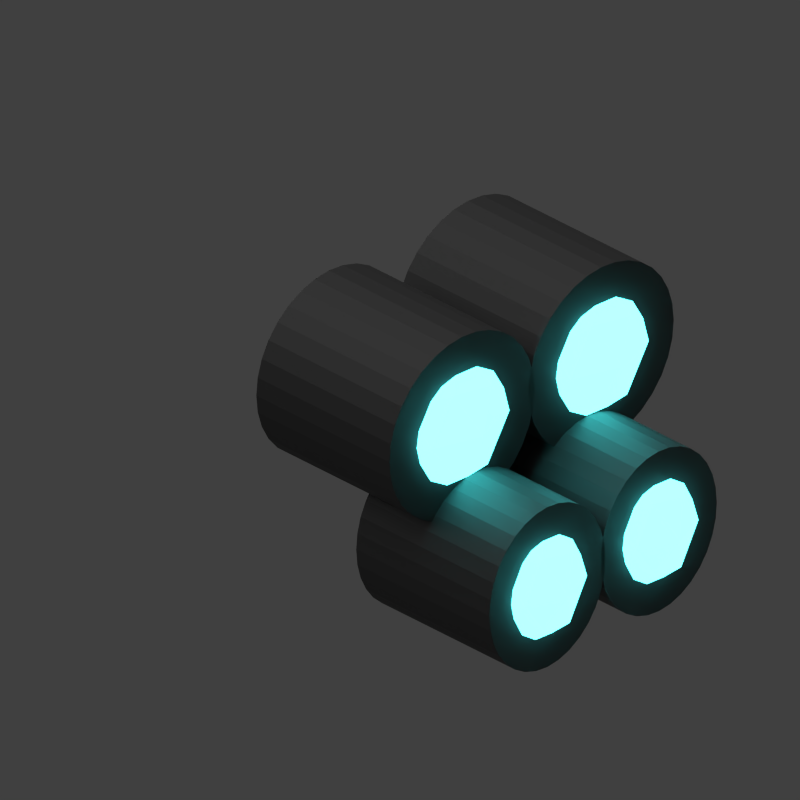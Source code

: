 # Source: diamond_engine_meduim.blend  (saved by Blender 3.3.6; exported with 4.5.12 LTS)
import bpy
from mathutils import Matrix  # noqa: F401  (used for matrix-valued properties, if any)

bpy.ops.wm.read_factory_settings(use_empty=True)
scene = bpy.context.scene
scene.name = 'Scene'

# ---- collections
col_collection_1 = bpy.data.collections.new('Collection 1'); scene.collection.children.link(col_collection_1)

# ---- materials (node trees are filled in below, after node groups)
mat_head = bpy.data.materials.new('Head')
mat_head.alpha_threshold = 0.0
mat_head.use_transparent_shadow = False
mat_head.roughness = 0.5
mat_head.line_color = (0.0, 0.0, 0.0, 1.0)
mat_foot = bpy.data.materials.new('Foot')
mat_foot.alpha_threshold = 0.0
mat_foot.use_transparent_shadow = False
mat_foot.roughness = 0.5
mat_foot.line_color = (0.0, 0.0, 0.0, 1.0)
mat_material = bpy.data.materials.new('Material')
mat_material.use_transparent_shadow = False
mat_material_001 = bpy.data.materials.new('Material.001')
mat_material_001.use_transparent_shadow = False
mat_head_001 = bpy.data.materials.new('Head.001')
mat_head_001.alpha_threshold = 0.0
mat_head_001.use_transparent_shadow = False
mat_head_001.roughness = 0.5
mat_head_001.line_color = (0.0, 0.0, 0.0, 1.0)
mat_material_002 = bpy.data.materials.new('Material.002')
mat_material_002.use_transparent_shadow = False
mat_material_003 = bpy.data.materials.new('Material.003')
mat_material_003.use_transparent_shadow = False
mat_foot_001 = bpy.data.materials.new('Foot.001')
mat_foot_001.alpha_threshold = 0.0
mat_foot_001.use_transparent_shadow = False
mat_foot_001.roughness = 0.5
mat_foot_001.line_color = (0.0, 0.0, 0.0, 1.0)

# ---- material node trees
mat_head.use_nodes = True; mat_head.node_tree.nodes.clear()
_N = mat_head.node_tree.nodes; _L = mat_head.node_tree.links
n0 = _N.new('ShaderNodeBsdfPrincipled'); n0.name = 'Principled BSDF'; n0.location = (10, 300)
n0.distribution = 'GGX'
n0.subsurface_method = 'RANDOM_WALK_SKIN'
n0.inputs[0].default_value = (0.08955, 0.08955, 0.08955, 1.0)
n0.inputs[1].default_value = 0.6955
n0.inputs[2].default_value = 0.1182
n0.inputs[3].default_value = 1.45
n0.inputs[27].default_value = (0.0, 0.0, 0.0, 1.0)
n0.inputs[28].default_value = 1.0
n1 = _N.new('ShaderNodeOutputMaterial'); n1.name = 'Material Output'; n1.location = (300, 300)
_L.new(n0.outputs[0], n1.inputs[0])
n1.is_active_output = True
mat_foot.use_nodes = True; mat_foot.node_tree.nodes.clear()
_N = mat_foot.node_tree.nodes; _L = mat_foot.node_tree.links
n0 = _N.new('ShaderNodeBsdfPrincipled'); n0.name = 'Principled BSDF'; n0.location = (10, 300)
n0.distribution = 'GGX'
n0.subsurface_method = 'RANDOM_WALK_SKIN'
n0.inputs[0].default_value = (0.06739, 0.06739, 0.06739, 1.0)
n0.inputs[1].default_value = 0.3886
n0.inputs[2].default_value = 0.6136
n0.inputs[3].default_value = 1.45
n0.inputs[27].default_value = (0.0, 0.0, 0.0, 1.0)
n0.inputs[28].default_value = 1.0
n1 = _N.new('ShaderNodeOutputMaterial'); n1.name = 'Material Output'; n1.location = (300, 300)
_L.new(n0.outputs[0], n1.inputs[0])
n1.is_active_output = True
mat_material.use_nodes = True; mat_material.node_tree.nodes.clear()
_N = mat_material.node_tree.nodes; _L = mat_material.node_tree.links
n0 = _N.new('ShaderNodeBsdfPrincipled'); n0.name = 'Principled BSDF'; n0.location = (10, 300)
n0.distribution = 'GGX'
n0.subsurface_method = 'RANDOM_WALK_SKIN'
n0.inputs[0].default_value = (0.1265, 0.7632, 0.8, 1.0)
n0.inputs[2].default_value = 0.0
n0.inputs[3].default_value = 1.45
n0.inputs[27].default_value = (0.08168, 0.9844, 1.0, 1.0)
n0.inputs[28].default_value = 6.0
n1 = _N.new('ShaderNodeOutputMaterial'); n1.name = 'Material Output'; n1.location = (300, 300)
_L.new(n0.outputs[0], n1.inputs[0])
n1.is_active_output = True
mat_material_001.use_nodes = True; mat_material_001.node_tree.nodes.clear()
_N = mat_material_001.node_tree.nodes; _L = mat_material_001.node_tree.links
n0 = _N.new('ShaderNodeBsdfPrincipled'); n0.name = 'Principled BSDF'; n0.location = (10, 300)
n0.distribution = 'GGX'
n0.subsurface_method = 'RANDOM_WALK_SKIN'
n0.inputs[0].default_value = (0.1265, 0.7632, 0.8, 1.0)
n0.inputs[2].default_value = 0.0
n0.inputs[3].default_value = 1.45
n0.inputs[27].default_value = (0.08168, 0.9844, 1.0, 1.0)
n0.inputs[28].default_value = 6.0
n1 = _N.new('ShaderNodeOutputMaterial'); n1.name = 'Material Output'; n1.location = (300, 300)
_L.new(n0.outputs[0], n1.inputs[0])
n1.is_active_output = True
mat_head_001.use_nodes = True; mat_head_001.node_tree.nodes.clear()
_N = mat_head_001.node_tree.nodes; _L = mat_head_001.node_tree.links
n0 = _N.new('ShaderNodeBsdfPrincipled'); n0.name = 'Principled BSDF'; n0.location = (10, 300)
n0.distribution = 'GGX'
n0.subsurface_method = 'RANDOM_WALK_SKIN'
n0.inputs[0].default_value = (0.08955, 0.08955, 0.08955, 1.0)
n0.inputs[1].default_value = 0.6955
n0.inputs[2].default_value = 0.1182
n0.inputs[3].default_value = 1.45
n0.inputs[27].default_value = (0.0, 0.0, 0.0, 1.0)
n0.inputs[28].default_value = 1.0
n1 = _N.new('ShaderNodeOutputMaterial'); n1.name = 'Material Output'; n1.location = (300, 300)
_L.new(n0.outputs[0], n1.inputs[0])
n1.is_active_output = True
mat_material_002.use_nodes = True; mat_material_002.node_tree.nodes.clear()
_N = mat_material_002.node_tree.nodes; _L = mat_material_002.node_tree.links
n0 = _N.new('ShaderNodeBsdfPrincipled'); n0.name = 'Principled BSDF'; n0.location = (10, 300)
n0.distribution = 'GGX'
n0.subsurface_method = 'RANDOM_WALK_SKIN'
n0.inputs[0].default_value = (0.1265, 0.7632, 0.8, 1.0)
n0.inputs[2].default_value = 0.0
n0.inputs[3].default_value = 1.45
n0.inputs[27].default_value = (0.08168, 0.9844, 1.0, 1.0)
n0.inputs[28].default_value = 6.0
n1 = _N.new('ShaderNodeOutputMaterial'); n1.name = 'Material Output'; n1.location = (300, 300)
_L.new(n0.outputs[0], n1.inputs[0])
n1.is_active_output = True
mat_material_003.use_nodes = True; mat_material_003.node_tree.nodes.clear()
_N = mat_material_003.node_tree.nodes; _L = mat_material_003.node_tree.links
n0 = _N.new('ShaderNodeBsdfPrincipled'); n0.name = 'Principled BSDF'; n0.location = (10, 300)
n0.distribution = 'GGX'
n0.subsurface_method = 'RANDOM_WALK_SKIN'
n0.inputs[0].default_value = (0.1265, 0.7632, 0.8, 1.0)
n0.inputs[2].default_value = 0.0
n0.inputs[3].default_value = 1.45
n0.inputs[27].default_value = (0.08168, 0.9844, 1.0, 1.0)
n0.inputs[28].default_value = 6.0
n1 = _N.new('ShaderNodeOutputMaterial'); n1.name = 'Material Output'; n1.location = (300, 300)
_L.new(n0.outputs[0], n1.inputs[0])
n1.is_active_output = True
mat_foot_001.use_nodes = True; mat_foot_001.node_tree.nodes.clear()
_N = mat_foot_001.node_tree.nodes; _L = mat_foot_001.node_tree.links
n0 = _N.new('ShaderNodeBsdfPrincipled'); n0.name = 'Principled BSDF'; n0.location = (10, 300)
n0.distribution = 'GGX'
n0.subsurface_method = 'RANDOM_WALK_SKIN'
n0.inputs[0].default_value = (0.06739, 0.06739, 0.06739, 1.0)
n0.inputs[1].default_value = 0.3886
n0.inputs[2].default_value = 0.6136
n0.inputs[3].default_value = 1.45
n0.inputs[27].default_value = (0.0, 0.0, 0.0, 1.0)
n0.inputs[28].default_value = 1.0
n1 = _N.new('ShaderNodeOutputMaterial'); n1.name = 'Material Output'; n1.location = (300, 300)
_L.new(n0.outputs[0], n1.inputs[0])
n1.is_active_output = True

# ---- world
world_world = bpy.data.worlds.new('World'); scene.world = world_world
world_world.color = (0.05088, 0.05088, 0.05088)
world_world.use_sun_shadow = False
world_world.sun_shadow_jitter_overblur = 0.0
world_world.cycles.sampling_method = 'MANUAL'
world_world.cycles.sample_map_resolution = 256

# ---- cameras
cam_camera = bpy.data.cameras.new('Camera')
cam_camera.type = 'ORTHO'
cam_camera.clip_end = 100.0
cam_camera.lens = 35.0
cam_camera.sensor_width = 32.0
cam_camera.sensor_height = 18.0
cam_camera.ortho_scale = 8.5
cam_camera.dof.focus_distance = 0.0
cam_camera.dof.aperture_fstop = 128.0

# ---- lights
light_sun = bpy.data.lights.new('Sun', 'SUN')
light_sun.transmission_factor = 0.0
light_sun.angle = 1.571
light_sun.energy = 1.0
light_sun.shadow_buffer_clip_start = 0.5
light_sun.shadow_soft_size = 1.0
light_sun.shadow_cascade_max_distance = 1000.0
light_sun.cycles.use_multiple_importance_sampling = False
light_lamp = bpy.data.lights.new('Lamp', 'POINT')
light_lamp.transmission_factor = 0.0
light_lamp.cutoff_distance = 30.0
light_lamp.energy = 2.0
light_lamp.shadow_buffer_clip_start = 1.001
light_lamp.shadow_soft_size = 1.0
light_lamp.shadow_maximum_resolution = 0.006
light_lamp.use_absolute_resolution = True
light_lamp.cycles.use_multiple_importance_sampling = False

# ---- meshes
me_cylinder = bpy.data.meshes.new('Cylinder')
me_cylinder.from_pydata([(0.0, 1.09, -1.0), (0.0, 1.09, 1.0), (0.2126, 1.069, -1.0), (0.2126, 1.069, 1.0), (0.4171, 1.007, -1.0), (0.4171, 1.007, 1.0), (0.6056, 0.9063, -1.0), (0.6056, 0.9063, 1.0), (0.7707, 0.7707, -1.0), (0.7707, 0.7707, 1.0), (0.9063, 0.6056, -1.0), (0.9063, 0.6056, 1.0), (1.007, 0.4171, -1.0), (1.007, 0.4171, 1.0), (1.069, 0.2126, -1.0), (1.069, 0.2126, 1.0), (1.09, 0.0, -1.0), (1.09, 0.0, 1.0), (1.069, -0.2126, -1.0), (1.069, -0.2126, 1.0), (1.007, -0.4171, -1.0), (1.007, -0.4171, 1.0), (0.9063, -0.6056, -1.0), (0.9063, -0.6056, 1.0), (0.7707, -0.7707, -1.0), (0.7707, -0.7707, 1.0), (0.6056, -0.9063, -1.0), (0.6056, -0.9063, 1.0), (0.4171, -1.007, -1.0), (0.4171, -1.007, 1.0), (0.2126, -1.069, -1.0), (0.2126, -1.069, 1.0), (0.0, -1.09, -1.0), (0.0, -1.09, 1.0), (-0.2126, -1.069, -1.0), (-0.2126, -1.069, 1.0), (-0.4171, -1.007, -1.0), (-0.4171, -1.007, 1.0), (-0.6056, -0.9063, -1.0), (-0.6056, -0.9063, 1.0), (-0.7707, -0.7707, -1.0), (-0.7707, -0.7707, 1.0), (-0.9063, -0.6056, -1.0), (-0.9063, -0.6056, 1.0), (-1.007, -0.4171, -1.0), (-1.007, -0.4171, 1.0), (-1.069, -0.2126, -1.0), (-1.069, -0.2126, 1.0), (-1.09, 0.0, -1.0), (-1.09, 0.0, 1.0), (-1.069, 0.2126, -1.0), (-1.069, 0.2126, 1.0), (-1.007, 0.4171, -1.0), (-1.007, 0.4171, 1.0), (-0.9063, 0.6056, -1.0), (-0.9063, 0.6056, 1.0), (-0.7707, 0.7707, -1.0), (-0.7707, 0.7707, 1.0), (-0.6056, 0.9063, -1.0), (-0.6056, 0.9063, 1.0), (-0.4171, 1.007, -1.0), (-0.4171, 1.007, 1.0), (-0.2126, 1.069, -1.0), (-0.2126, 1.069, 1.0)], [], [(0, 1, 3, 2), (2, 3, 5, 4), (4, 5, 7, 6), (6, 7, 9, 8), (8, 9, 11, 10), (10, 11, 13, 12), (12, 13, 15, 14), (14, 15, 17, 16), (16, 17, 19, 18), (18, 19, 21, 20), (20, 21, 23, 22), (22, 23, 25, 24), (24, 25, 27, 26), (26, 27, 29, 28), (28, 29, 31, 30), (30, 31, 33, 32), (32, 33, 35, 34), (34, 35, 37, 36), (36, 37, 39, 38), (38, 39, 41, 40), (40, 41, 43, 42), (42, 43, 45, 44), (44, 45, 47, 46), (46, 47, 49, 48), (48, 49, 51, 50), (50, 51, 53, 52), (52, 53, 55, 54), (54, 55, 57, 56), (56, 57, 59, 58), (58, 59, 61, 60), (3, 1, 63, 61, 59, 57, 55, 53, 51, 49, 47, 45, 43, 41, 39, 37, 35, 33, 31, 29, 27, 25, 23, 21, 19, 17, 15, 13, 11, 9, 7, 5), (60, 61, 63, 62), (62, 63, 1, 0), (0, 2, 4, 6, 8, 10, 12, 14, 16, 18, 20, 22, 24, 26, 28, 30, 32, 34, 36, 38, 40, 42, 44, 46, 48, 50, 52, 54, 56, 58, 60, 62)])
_uv = me_cylinder.uv_layers.new(name='UVMap')
_uv.uv.foreach_set('vector', [1.0, 0.5, 1.0, 1.0, 0.9688, 1.0, 0.9688, 0.5, 0.9688, 0.5, 0.9688, 1.0, 0.9375, 1.0, 0.9375, 0.5, 0.9375, 0.5, 0.9375, 1.0, 0.9062, 1.0, 0.9062, 0.5, 0.9062, 0.5, 0.9062, 1.0, 0.875, 1.0, 0.875, 0.5, 0.875, 0.5, 0.875, 1.0, 0.8438, 1.0, 0.8438, 0.5, 0.8438, 0.5, 0.8438, 1.0, 0.8125, 1.0, 0.8125, 0.5, 0.8125, 0.5, 0.8125, 1.0, 0.7812, 1.0, 0.7812, 0.5, 0.7812, 0.5, 0.7812, 1.0, 0.75, 1.0, 0.75, 0.5, 0.75, 0.5, 0.75, 1.0, 0.7188, 1.0, 0.7188, 0.5, 0.7188, 0.5, 0.7188, 1.0, 0.6875, 1.0, 0.6875, 0.5, 0.6875, 0.5, 0.6875, 1.0, 0.6562, 1.0, 0.6562, 0.5, 0.6562, 0.5, 0.6562, 1.0, 0.625, 1.0, 0.625, 0.5, 0.625, 0.5, 0.625, 1.0, 0.5938, 1.0, 0.5938, 0.5, 0.5938, 0.5, 0.5938, 1.0, 0.5625, 1.0, 0.5625, 0.5, 0.5625, 0.5, 0.5625, 1.0, 0.5312, 1.0, 0.5312, 0.5, 0.5312, 0.5, 0.5312, 1.0, 0.5, 1.0, 0.5, 0.5, 0.5, 0.5, 0.5, 1.0, 0.4688, 1.0, 0.4688, 0.5, 0.4688, 0.5, 0.4688, 1.0, 0.4375, 1.0, 0.4375, 0.5, 0.4375, 0.5, 0.4375, 1.0, 0.4062, 1.0, 0.4062, 0.5, 0.4062, 0.5, 0.4062, 1.0, 0.375, 1.0, 0.375, 0.5, 0.375, 0.5, 0.375, 1.0, 0.3438, 1.0, 0.3438, 0.5, 0.3438, 0.5, 0.3438, 1.0, 0.3125, 1.0, 0.3125, 0.5, 0.3125, 0.5, 0.3125, 1.0, 0.2812, 1.0, 0.2812, 0.5, 0.2812, 0.5, 0.2812, 1.0, 0.25, 1.0, 0.25, 0.5, 0.25, 0.5, 0.25, 1.0, 0.2188, 1.0, 0.2188, 0.5, 0.2188, 0.5, 0.2188, 1.0, 0.1875, 1.0, 0.1875, 0.5, 0.1875, 0.5, 0.1875, 1.0, 0.1562, 1.0, 0.1562, 0.5, 0.1562, 0.5, 0.1562, 1.0, 0.125, 1.0, 0.125, 0.5, 0.125, 0.5, 0.125, 1.0, 0.09375, 1.0, 0.09375, 0.5, 0.09375, 0.5, 0.09375, 1.0, 0.0625, 1.0, 0.0625, 0.5, 0.2968, 0.4854, 0.25, 0.49, 0.2032, 0.4854, 0.1582, 0.4717, 0.1167, 0.4496, 0.08029, 0.4197, 0.05045, 0.3833, 0.02827, 0.3418, 0.01461, 0.2968, 0.01, 0.25, 0.01461, 0.2032, 0.02827, 0.1582, 0.05045, 0.1167, 0.08029, 0.08029, 0.1167, 0.05045, 0.1582, 0.02827, 0.2032, 0.01461, 0.25, 0.01, 0.2968, 0.01461, 0.3418, 0.02827, 0.3833, 0.05045, 0.4197, 0.08029, 0.4496, 0.1167, 0.4717, 0.1582, 0.4854, 0.2032, 0.49, 0.25, 0.4854, 0.2968, 0.4717, 0.3418, 0.4496, 0.3833, 0.4197, 0.4197, 0.3833, 0.4496, 0.3418, 0.4717, 0.0625, 0.5, 0.0625, 1.0, 0.03125, 1.0, 0.03125, 0.5, 0.03125, 0.5, 0.03125, 1.0, 0.0, 1.0, 0.0, 0.5, 0.75, 0.49, 0.7968, 0.4854, 0.8418, 0.4717, 0.8833, 0.4496, 0.9197, 0.4197, 0.9496, 0.3833, 0.9717, 0.3418, 0.9854, 0.2968, 0.99, 0.25, 0.9854, 0.2032, 0.9717, 0.1582, 0.9496, 0.1167, 0.9197, 0.08029, 0.8833, 0.05045, 0.8418, 0.02827, 0.7968, 0.01461, 0.75, 0.01, 0.7032, 0.01461, 0.6582, 0.02827, 0.6167, 0.05045, 0.5803, 0.08029, 0.5504, 0.1167, 0.5283, 0.1582, 0.5146, 0.2032, 0.51, 0.25, 0.5146, 0.2968, 0.5283, 0.3418, 0.5504, 0.3833, 0.5803, 0.4197, 0.6167, 0.4496, 0.6582, 0.4717, 0.7032, 0.4854])
me_cylinder.materials.append(mat_foot)
me_cylinder.update()
me_cylinder_001 = bpy.data.meshes.new('Cylinder.001')
me_cylinder_001.from_pydata([(0.0, 1.09, -1.0), (0.0, 1.09, 1.0), (0.2126, 1.069, -1.0), (0.2126, 1.069, 1.0), (0.4171, 1.007, -1.0), (0.4171, 1.007, 1.0), (0.6056, 0.9063, -1.0), (0.6056, 0.9063, 1.0), (0.7707, 0.7707, -1.0), (0.7707, 0.7707, 1.0), (0.9063, 0.6056, -1.0), (0.9063, 0.6056, 1.0), (1.007, 0.4171, -1.0), (1.007, 0.4171, 1.0), (1.069, 0.2126, -1.0), (1.069, 0.2126, 1.0), (1.09, 0.0, -1.0), (1.09, 0.0, 1.0), (1.069, -0.2126, -1.0), (1.069, -0.2126, 1.0), (1.007, -0.4171, -1.0), (1.007, -0.4171, 1.0), (0.9063, -0.6056, -1.0), (0.9063, -0.6056, 1.0), (0.7707, -0.7707, -1.0), (0.7707, -0.7707, 1.0), (0.6056, -0.9063, -1.0), (0.6056, -0.9063, 1.0), (0.4171, -1.007, -1.0), (0.4171, -1.007, 1.0), (0.2126, -1.069, -1.0), (0.2126, -1.069, 1.0), (0.0, -1.09, -1.0), (0.0, -1.09, 1.0), (-0.2126, -1.069, -1.0), (-0.2126, -1.069, 1.0), (-0.4171, -1.007, -1.0), (-0.4171, -1.007, 1.0), (-0.6056, -0.9063, -1.0), (-0.6056, -0.9063, 1.0), (-0.7707, -0.7707, -1.0), (-0.7707, -0.7707, 1.0), (-0.9063, -0.6056, -1.0), (-0.9063, -0.6056, 1.0), (-1.007, -0.4171, -1.0), (-1.007, -0.4171, 1.0), (-1.069, -0.2126, -1.0), (-1.069, -0.2126, 1.0), (-1.09, 0.0, -1.0), (-1.09, 0.0, 1.0), (-1.069, 0.2126, -1.0), (-1.069, 0.2126, 1.0), (-1.007, 0.4171, -1.0), (-1.007, 0.4171, 1.0), (-0.9063, 0.6056, -1.0), (-0.9063, 0.6056, 1.0), (-0.7707, 0.7707, -1.0), (-0.7707, 0.7707, 1.0), (-0.6056, 0.9063, -1.0), (-0.6056, 0.9063, 1.0), (-0.4171, 1.007, -1.0), (-0.4171, 1.007, 1.0), (-0.2126, 1.069, -1.0), (-0.2126, 1.069, 1.0)], [], [(0, 1, 3, 2), (2, 3, 5, 4), (4, 5, 7, 6), (6, 7, 9, 8), (8, 9, 11, 10), (10, 11, 13, 12), (12, 13, 15, 14), (14, 15, 17, 16), (16, 17, 19, 18), (18, 19, 21, 20), (20, 21, 23, 22), (22, 23, 25, 24), (24, 25, 27, 26), (26, 27, 29, 28), (28, 29, 31, 30), (30, 31, 33, 32), (32, 33, 35, 34), (34, 35, 37, 36), (36, 37, 39, 38), (38, 39, 41, 40), (40, 41, 43, 42), (42, 43, 45, 44), (44, 45, 47, 46), (46, 47, 49, 48), (48, 49, 51, 50), (50, 51, 53, 52), (52, 53, 55, 54), (54, 55, 57, 56), (56, 57, 59, 58), (58, 59, 61, 60), (3, 1, 63, 61, 59, 57, 55, 53, 51, 49, 47, 45, 43, 41, 39, 37, 35, 33, 31, 29, 27, 25, 23, 21, 19, 17, 15, 13, 11, 9, 7, 5), (60, 61, 63, 62), (62, 63, 1, 0), (0, 2, 4, 6, 8, 10, 12, 14, 16, 18, 20, 22, 24, 26, 28, 30, 32, 34, 36, 38, 40, 42, 44, 46, 48, 50, 52, 54, 56, 58, 60, 62)])
_uv = me_cylinder_001.uv_layers.new(name='UVMap')
_uv.uv.foreach_set('vector', [1.0, 0.5, 1.0, 1.0, 0.9688, 1.0, 0.9688, 0.5, 0.9688, 0.5, 0.9688, 1.0, 0.9375, 1.0, 0.9375, 0.5, 0.9375, 0.5, 0.9375, 1.0, 0.9062, 1.0, 0.9062, 0.5, 0.9062, 0.5, 0.9062, 1.0, 0.875, 1.0, 0.875, 0.5, 0.875, 0.5, 0.875, 1.0, 0.8438, 1.0, 0.8438, 0.5, 0.8438, 0.5, 0.8438, 1.0, 0.8125, 1.0, 0.8125, 0.5, 0.8125, 0.5, 0.8125, 1.0, 0.7812, 1.0, 0.7812, 0.5, 0.7812, 0.5, 0.7812, 1.0, 0.75, 1.0, 0.75, 0.5, 0.75, 0.5, 0.75, 1.0, 0.7188, 1.0, 0.7188, 0.5, 0.7188, 0.5, 0.7188, 1.0, 0.6875, 1.0, 0.6875, 0.5, 0.6875, 0.5, 0.6875, 1.0, 0.6562, 1.0, 0.6562, 0.5, 0.6562, 0.5, 0.6562, 1.0, 0.625, 1.0, 0.625, 0.5, 0.625, 0.5, 0.625, 1.0, 0.5938, 1.0, 0.5938, 0.5, 0.5938, 0.5, 0.5938, 1.0, 0.5625, 1.0, 0.5625, 0.5, 0.5625, 0.5, 0.5625, 1.0, 0.5312, 1.0, 0.5312, 0.5, 0.5312, 0.5, 0.5312, 1.0, 0.5, 1.0, 0.5, 0.5, 0.5, 0.5, 0.5, 1.0, 0.4688, 1.0, 0.4688, 0.5, 0.4688, 0.5, 0.4688, 1.0, 0.4375, 1.0, 0.4375, 0.5, 0.4375, 0.5, 0.4375, 1.0, 0.4062, 1.0, 0.4062, 0.5, 0.4062, 0.5, 0.4062, 1.0, 0.375, 1.0, 0.375, 0.5, 0.375, 0.5, 0.375, 1.0, 0.3438, 1.0, 0.3438, 0.5, 0.3438, 0.5, 0.3438, 1.0, 0.3125, 1.0, 0.3125, 0.5, 0.3125, 0.5, 0.3125, 1.0, 0.2812, 1.0, 0.2812, 0.5, 0.2812, 0.5, 0.2812, 1.0, 0.25, 1.0, 0.25, 0.5, 0.25, 0.5, 0.25, 1.0, 0.2188, 1.0, 0.2188, 0.5, 0.2188, 0.5, 0.2188, 1.0, 0.1875, 1.0, 0.1875, 0.5, 0.1875, 0.5, 0.1875, 1.0, 0.1562, 1.0, 0.1562, 0.5, 0.1562, 0.5, 0.1562, 1.0, 0.125, 1.0, 0.125, 0.5, 0.125, 0.5, 0.125, 1.0, 0.09375, 1.0, 0.09375, 0.5, 0.09375, 0.5, 0.09375, 1.0, 0.0625, 1.0, 0.0625, 0.5, 0.2968, 0.4854, 0.25, 0.49, 0.2032, 0.4854, 0.1582, 0.4717, 0.1167, 0.4496, 0.08029, 0.4197, 0.05045, 0.3833, 0.02827, 0.3418, 0.01461, 0.2968, 0.01, 0.25, 0.01461, 0.2032, 0.02827, 0.1582, 0.05045, 0.1167, 0.08029, 0.08029, 0.1167, 0.05045, 0.1582, 0.02827, 0.2032, 0.01461, 0.25, 0.01, 0.2968, 0.01461, 0.3418, 0.02827, 0.3833, 0.05045, 0.4197, 0.08029, 0.4496, 0.1167, 0.4717, 0.1582, 0.4854, 0.2032, 0.49, 0.25, 0.4854, 0.2968, 0.4717, 0.3418, 0.4496, 0.3833, 0.4197, 0.4197, 0.3833, 0.4496, 0.3418, 0.4717, 0.0625, 0.5, 0.0625, 1.0, 0.03125, 1.0, 0.03125, 0.5, 0.03125, 0.5, 0.03125, 1.0, 0.0, 1.0, 0.0, 0.5, 0.75, 0.49, 0.7968, 0.4854, 0.8418, 0.4717, 0.8833, 0.4496, 0.9197, 0.4197, 0.9496, 0.3833, 0.9717, 0.3418, 0.9854, 0.2968, 0.99, 0.25, 0.9854, 0.2032, 0.9717, 0.1582, 0.9496, 0.1167, 0.9197, 0.08029, 0.8833, 0.05045, 0.8418, 0.02827, 0.7968, 0.01461, 0.75, 0.01, 0.7032, 0.01461, 0.6582, 0.02827, 0.6167, 0.05045, 0.5803, 0.08029, 0.5504, 0.1167, 0.5283, 0.1582, 0.5146, 0.2032, 0.51, 0.25, 0.5146, 0.2968, 0.5283, 0.3418, 0.5504, 0.3833, 0.5803, 0.4197, 0.6167, 0.4496, 0.6582, 0.4717, 0.7032, 0.4854])
me_cylinder_001.materials.append(mat_foot)
me_cylinder_001.update()
me_icosphere = bpy.data.meshes.new('Icosphere')
me_icosphere.from_pydata([(0.0, 0.0, -1.0), (0.7236, -0.5257, -0.4472), (-0.2764, -0.8506, -0.4472), (-0.8944, 0.0, -0.4472), (-0.2764, 0.8506, -0.4472), (0.7236, 0.5257, -0.4472), (0.2764, -0.8506, 0.4472), (-0.7236, -0.5257, 0.4472), (-0.7236, 0.5257, 0.4472), (0.2764, 0.8506, 0.4472), (0.8944, 0.0, 0.4472), (0.0, 0.0, 1.0), (-0.1625, -0.5, -0.8507), (0.4253, -0.309, -0.8507), (0.2629, -0.809, -0.5257), (0.8506, 0.0, -0.5257), (0.4253, 0.309, -0.8507), (-0.5257, 0.0, -0.8507), (-0.6882, -0.5, -0.5257), (-0.1625, 0.5, -0.8507), (-0.6882, 0.5, -0.5257), (0.2629, 0.809, -0.5257), (0.9511, -0.309, 0.0), (0.9511, 0.309, 0.0), (0.0, -1.0, 0.0), (0.5878, -0.809, 0.0), (-0.9511, -0.309, 0.0), (-0.5878, -0.809, 0.0), (-0.5878, 0.809, 0.0), (-0.9511, 0.309, 0.0), (0.5878, 0.809, 0.0), (0.0, 1.0, 0.0), (0.6882, -0.5, 0.5257), (-0.2629, -0.809, 0.5257), (-0.8506, 0.0, 0.5257), (-0.2629, 0.809, 0.5257), (0.6882, 0.5, 0.5257), (0.1625, -0.5, 0.8507), (0.5257, 0.0, 0.8507), (-0.4253, -0.309, 0.8507), (-0.4253, 0.309, 0.8507), (0.1625, 0.5, 0.8507)], [], [(0, 13, 12), (1, 13, 15), (0, 12, 17), (0, 17, 19), (0, 19, 16), (1, 15, 22), (2, 14, 24), (3, 18, 26), (4, 20, 28), (5, 21, 30), (1, 22, 25), (2, 24, 27), (3, 26, 29), (4, 28, 31), (5, 30, 23), (6, 32, 37), (7, 33, 39), (8, 34, 40), (9, 35, 41), (10, 36, 38), (38, 41, 11), (38, 36, 41), (36, 9, 41), (41, 40, 11), (41, 35, 40), (35, 8, 40), (40, 39, 11), (40, 34, 39), (34, 7, 39), (39, 37, 11), (39, 33, 37), (33, 6, 37), (37, 38, 11), (37, 32, 38), (32, 10, 38), (23, 36, 10), (23, 30, 36), (30, 9, 36), (31, 35, 9), (31, 28, 35), (28, 8, 35), (29, 34, 8), (29, 26, 34), (26, 7, 34), (27, 33, 7), (27, 24, 33), (24, 6, 33), (25, 32, 6), (25, 22, 32), (22, 10, 32), (30, 31, 9), (30, 21, 31), (21, 4, 31), (28, 29, 8), (28, 20, 29), (20, 3, 29), (26, 27, 7), (26, 18, 27), (18, 2, 27), (24, 25, 6), (24, 14, 25), (14, 1, 25), (22, 23, 10), (22, 15, 23), (15, 5, 23), (16, 21, 5), (16, 19, 21), (19, 4, 21), (19, 20, 4), (19, 17, 20), (17, 3, 20), (17, 18, 3), (17, 12, 18), (12, 2, 18), (15, 16, 5), (15, 13, 16), (13, 0, 16), (12, 14, 2), (12, 13, 14), (13, 1, 14)])
_uv = me_icosphere.uv_layers.new(name='UVMap')
_uv.uv.foreach_set('vector', [0.1818, 0.0, 0.2273, 0.07873, 0.1364, 0.07873, 0.2727, 0.1575, 0.3182, 0.07873, 0.3636, 0.1575, 0.9091, 0.0, 0.9545, 0.07873, 0.8636, 0.07873, 0.7273, 0.0, 0.7727, 0.07873, 0.6818, 0.07873, 0.5455, 0.0, 0.5909, 0.07873, 0.5, 0.07873, 0.2727, 0.1575, 0.3636, 0.1575, 0.3182, 0.2362, 0.09091, 0.1575, 0.1818, 0.1575, 0.1364, 0.2362, 0.8182, 0.1575, 0.9091, 0.1575, 0.8636, 0.2362, 0.6364, 0.1575, 0.7273, 0.1575, 0.6818, 0.2362, 0.4545, 0.1575, 0.5455, 0.1575, 0.5, 0.2362, 0.2727, 0.1575, 0.3182, 0.2362, 0.2273, 0.2362, 0.09091, 0.1575, 0.1364, 0.2362, 0.04546, 0.2362, 0.8182, 0.1575, 0.8636, 0.2362, 0.7727, 0.2362, 0.6364, 0.1575, 0.6818, 0.2362, 0.5909, 0.2362, 0.4545, 0.1575, 0.5, 0.2362, 0.4091, 0.2362, 0.1818, 0.3149, 0.2727, 0.3149, 0.2273, 0.3937, 0.0, 0.3149, 0.09091, 0.3149, 0.04546, 0.3937, 0.7273, 0.3149, 0.8182, 0.3149, 0.7727, 0.3937, 0.5455, 0.3149, 0.6364, 0.3149, 0.5909, 0.3937, 0.3636, 0.3149, 0.4545, 0.3149, 0.4091, 0.3937, 0.4091, 0.3937, 0.5, 0.3937, 0.4545, 0.4724, 0.4091, 0.3937, 0.4545, 0.3149, 0.5, 0.3937, 0.4545, 0.3149, 0.5455, 0.3149, 0.5, 0.3937, 0.5909, 0.3937, 0.6818, 0.3937, 0.6364, 0.4724, 0.5909, 0.3937, 0.6364, 0.3149, 0.6818, 0.3937, 0.6364, 0.3149, 0.7273, 0.3149, 0.6818, 0.3937, 0.7727, 0.3937, 0.8636, 0.3937, 0.8182, 0.4724, 0.7727, 0.3937, 0.8182, 0.3149, 0.8636, 0.3937, 0.8182, 0.3149, 0.9091, 0.3149, 0.8636, 0.3937, 0.04546, 0.3937, 0.1364, 0.3937, 0.09091, 0.4724, 0.04546, 0.3937, 0.09091, 0.3149, 0.1364, 0.3937, 0.09091, 0.3149, 0.1818, 0.3149, 0.1364, 0.3937, 0.2273, 0.3937, 0.3182, 0.3937, 0.2727, 0.4724, 0.2273, 0.3937, 0.2727, 0.3149, 0.3182, 0.3937, 0.2727, 0.3149, 0.3636, 0.3149, 0.3182, 0.3937, 0.4091, 0.2362, 0.4545, 0.3149, 0.3636, 0.3149, 0.4091, 0.2362, 0.5, 0.2362, 0.4545, 0.3149, 0.5, 0.2362, 0.5455, 0.3149, 0.4545, 0.3149, 0.5909, 0.2362, 0.6364, 0.3149, 0.5455, 0.3149, 0.5909, 0.2362, 0.6818, 0.2362, 0.6364, 0.3149, 0.6818, 0.2362, 0.7273, 0.3149, 0.6364, 0.3149, 0.7727, 0.2362, 0.8182, 0.3149, 0.7273, 0.3149, 0.7727, 0.2362, 0.8636, 0.2362, 0.8182, 0.3149, 0.8636, 0.2362, 0.9091, 0.3149, 0.8182, 0.3149, 0.04546, 0.2362, 0.09091, 0.3149, 0.0, 0.3149, 0.04546, 0.2362, 0.1364, 0.2362, 0.09091, 0.3149, 0.1364, 0.2362, 0.1818, 0.3149, 0.09091, 0.3149, 0.2273, 0.2362, 0.2727, 0.3149, 0.1818, 0.3149, 0.2273, 0.2362, 0.3182, 0.2362, 0.2727, 0.3149, 0.3182, 0.2362, 0.3636, 0.3149, 0.2727, 0.3149, 0.5, 0.2362, 0.5909, 0.2362, 0.5455, 0.3149, 0.5, 0.2362, 0.5455, 0.1575, 0.5909, 0.2362, 0.5455, 0.1575, 0.6364, 0.1575, 0.5909, 0.2362, 0.6818, 0.2362, 0.7727, 0.2362, 0.7273, 0.3149, 0.6818, 0.2362, 0.7273, 0.1575, 0.7727, 0.2362, 0.7273, 0.1575, 0.8182, 0.1575, 0.7727, 0.2362, 0.8636, 0.2362, 0.9545, 0.2362, 0.9091, 0.3149, 0.8636, 0.2362, 0.9091, 0.1575, 0.9545, 0.2362, 0.9091, 0.1575, 1.0, 0.1575, 0.9545, 0.2362, 0.1364, 0.2362, 0.2273, 0.2362, 0.1818, 0.3149, 0.1364, 0.2362, 0.1818, 0.1575, 0.2273, 0.2362, 0.1818, 0.1575, 0.2727, 0.1575, 0.2273, 0.2362, 0.3182, 0.2362, 0.4091, 0.2362, 0.3636, 0.3149, 0.3182, 0.2362, 0.3636, 0.1575, 0.4091, 0.2362, 0.3636, 0.1575, 0.4545, 0.1575, 0.4091, 0.2362, 0.5, 0.07873, 0.5455, 0.1575, 0.4545, 0.1575, 0.5, 0.07873, 0.5909, 0.07873, 0.5455, 0.1575, 0.5909, 0.07873, 0.6364, 0.1575, 0.5455, 0.1575, 0.6818, 0.07873, 0.7273, 0.1575, 0.6364, 0.1575, 0.6818, 0.07873, 0.7727, 0.07873, 0.7273, 0.1575, 0.7727, 0.07873, 0.8182, 0.1575, 0.7273, 0.1575, 0.8636, 0.07873, 0.9091, 0.1575, 0.8182, 0.1575, 0.8636, 0.07873, 0.9545, 0.07873, 0.9091, 0.1575, 0.9545, 0.07873, 1.0, 0.1575, 0.9091, 0.1575, 0.3636, 0.1575, 0.4091, 0.07873, 0.4545, 0.1575, 0.3636, 0.1575, 0.3182, 0.07873, 0.4091, 0.07873, 0.3182, 0.07873, 0.3636, 0.0, 0.4091, 0.07873, 0.1364, 0.07873, 0.1818, 0.1575, 0.09091, 0.1575, 0.1364, 0.07873, 0.2273, 0.07873, 0.1818, 0.1575, 0.2273, 0.07873, 0.2727, 0.1575, 0.1818, 0.1575])
me_icosphere.materials.append(mat_material)
me_icosphere.update()
me_icosphere_001 = bpy.data.meshes.new('Icosphere.001')
me_icosphere_001.from_pydata([(0.0, 0.0, -1.0), (0.7236, -0.5257, -0.4472), (-0.2764, -0.8506, -0.4472), (-0.8944, 0.0, -0.4472), (-0.2764, 0.8506, -0.4472), (0.7236, 0.5257, -0.4472), (0.2764, -0.8506, 0.4472), (-0.7236, -0.5257, 0.4472), (-0.7236, 0.5257, 0.4472), (0.2764, 0.8506, 0.4472), (0.8944, 0.0, 0.4472), (0.0, 0.0, 1.0), (-0.1625, -0.5, -0.8507), (0.4253, -0.309, -0.8507), (0.2629, -0.809, -0.5257), (0.8506, 0.0, -0.5257), (0.4253, 0.309, -0.8507), (-0.5257, 0.0, -0.8507), (-0.6882, -0.5, -0.5257), (-0.1625, 0.5, -0.8507), (-0.6882, 0.5, -0.5257), (0.2629, 0.809, -0.5257), (0.9511, -0.309, 0.0), (0.9511, 0.309, 0.0), (0.0, -1.0, 0.0), (0.5878, -0.809, 0.0), (-0.9511, -0.309, 0.0), (-0.5878, -0.809, 0.0), (-0.5878, 0.809, 0.0), (-0.9511, 0.309, 0.0), (0.5878, 0.809, 0.0), (0.0, 1.0, 0.0), (0.6882, -0.5, 0.5257), (-0.2629, -0.809, 0.5257), (-0.8506, 0.0, 0.5257), (-0.2629, 0.809, 0.5257), (0.6882, 0.5, 0.5257), (0.1625, -0.5, 0.8507), (0.5257, 0.0, 0.8507), (-0.4253, -0.309, 0.8507), (-0.4253, 0.309, 0.8507), (0.1625, 0.5, 0.8507)], [], [(0, 13, 12), (1, 13, 15), (0, 12, 17), (0, 17, 19), (0, 19, 16), (1, 15, 22), (2, 14, 24), (3, 18, 26), (4, 20, 28), (5, 21, 30), (1, 22, 25), (2, 24, 27), (3, 26, 29), (4, 28, 31), (5, 30, 23), (6, 32, 37), (7, 33, 39), (8, 34, 40), (9, 35, 41), (10, 36, 38), (38, 41, 11), (38, 36, 41), (36, 9, 41), (41, 40, 11), (41, 35, 40), (35, 8, 40), (40, 39, 11), (40, 34, 39), (34, 7, 39), (39, 37, 11), (39, 33, 37), (33, 6, 37), (37, 38, 11), (37, 32, 38), (32, 10, 38), (23, 36, 10), (23, 30, 36), (30, 9, 36), (31, 35, 9), (31, 28, 35), (28, 8, 35), (29, 34, 8), (29, 26, 34), (26, 7, 34), (27, 33, 7), (27, 24, 33), (24, 6, 33), (25, 32, 6), (25, 22, 32), (22, 10, 32), (30, 31, 9), (30, 21, 31), (21, 4, 31), (28, 29, 8), (28, 20, 29), (20, 3, 29), (26, 27, 7), (26, 18, 27), (18, 2, 27), (24, 25, 6), (24, 14, 25), (14, 1, 25), (22, 23, 10), (22, 15, 23), (15, 5, 23), (16, 21, 5), (16, 19, 21), (19, 4, 21), (19, 20, 4), (19, 17, 20), (17, 3, 20), (17, 18, 3), (17, 12, 18), (12, 2, 18), (15, 16, 5), (15, 13, 16), (13, 0, 16), (12, 14, 2), (12, 13, 14), (13, 1, 14)])
_uv = me_icosphere_001.uv_layers.new(name='UVMap')
_uv.uv.foreach_set('vector', [0.1818, 0.0, 0.2273, 0.07873, 0.1364, 0.07873, 0.2727, 0.1575, 0.3182, 0.07873, 0.3636, 0.1575, 0.9091, 0.0, 0.9545, 0.07873, 0.8636, 0.07873, 0.7273, 0.0, 0.7727, 0.07873, 0.6818, 0.07873, 0.5455, 0.0, 0.5909, 0.07873, 0.5, 0.07873, 0.2727, 0.1575, 0.3636, 0.1575, 0.3182, 0.2362, 0.09091, 0.1575, 0.1818, 0.1575, 0.1364, 0.2362, 0.8182, 0.1575, 0.9091, 0.1575, 0.8636, 0.2362, 0.6364, 0.1575, 0.7273, 0.1575, 0.6818, 0.2362, 0.4545, 0.1575, 0.5455, 0.1575, 0.5, 0.2362, 0.2727, 0.1575, 0.3182, 0.2362, 0.2273, 0.2362, 0.09091, 0.1575, 0.1364, 0.2362, 0.04546, 0.2362, 0.8182, 0.1575, 0.8636, 0.2362, 0.7727, 0.2362, 0.6364, 0.1575, 0.6818, 0.2362, 0.5909, 0.2362, 0.4545, 0.1575, 0.5, 0.2362, 0.4091, 0.2362, 0.1818, 0.3149, 0.2727, 0.3149, 0.2273, 0.3937, 0.0, 0.3149, 0.09091, 0.3149, 0.04546, 0.3937, 0.7273, 0.3149, 0.8182, 0.3149, 0.7727, 0.3937, 0.5455, 0.3149, 0.6364, 0.3149, 0.5909, 0.3937, 0.3636, 0.3149, 0.4545, 0.3149, 0.4091, 0.3937, 0.4091, 0.3937, 0.5, 0.3937, 0.4545, 0.4724, 0.4091, 0.3937, 0.4545, 0.3149, 0.5, 0.3937, 0.4545, 0.3149, 0.5455, 0.3149, 0.5, 0.3937, 0.5909, 0.3937, 0.6818, 0.3937, 0.6364, 0.4724, 0.5909, 0.3937, 0.6364, 0.3149, 0.6818, 0.3937, 0.6364, 0.3149, 0.7273, 0.3149, 0.6818, 0.3937, 0.7727, 0.3937, 0.8636, 0.3937, 0.8182, 0.4724, 0.7727, 0.3937, 0.8182, 0.3149, 0.8636, 0.3937, 0.8182, 0.3149, 0.9091, 0.3149, 0.8636, 0.3937, 0.04546, 0.3937, 0.1364, 0.3937, 0.09091, 0.4724, 0.04546, 0.3937, 0.09091, 0.3149, 0.1364, 0.3937, 0.09091, 0.3149, 0.1818, 0.3149, 0.1364, 0.3937, 0.2273, 0.3937, 0.3182, 0.3937, 0.2727, 0.4724, 0.2273, 0.3937, 0.2727, 0.3149, 0.3182, 0.3937, 0.2727, 0.3149, 0.3636, 0.3149, 0.3182, 0.3937, 0.4091, 0.2362, 0.4545, 0.3149, 0.3636, 0.3149, 0.4091, 0.2362, 0.5, 0.2362, 0.4545, 0.3149, 0.5, 0.2362, 0.5455, 0.3149, 0.4545, 0.3149, 0.5909, 0.2362, 0.6364, 0.3149, 0.5455, 0.3149, 0.5909, 0.2362, 0.6818, 0.2362, 0.6364, 0.3149, 0.6818, 0.2362, 0.7273, 0.3149, 0.6364, 0.3149, 0.7727, 0.2362, 0.8182, 0.3149, 0.7273, 0.3149, 0.7727, 0.2362, 0.8636, 0.2362, 0.8182, 0.3149, 0.8636, 0.2362, 0.9091, 0.3149, 0.8182, 0.3149, 0.04546, 0.2362, 0.09091, 0.3149, 0.0, 0.3149, 0.04546, 0.2362, 0.1364, 0.2362, 0.09091, 0.3149, 0.1364, 0.2362, 0.1818, 0.3149, 0.09091, 0.3149, 0.2273, 0.2362, 0.2727, 0.3149, 0.1818, 0.3149, 0.2273, 0.2362, 0.3182, 0.2362, 0.2727, 0.3149, 0.3182, 0.2362, 0.3636, 0.3149, 0.2727, 0.3149, 0.5, 0.2362, 0.5909, 0.2362, 0.5455, 0.3149, 0.5, 0.2362, 0.5455, 0.1575, 0.5909, 0.2362, 0.5455, 0.1575, 0.6364, 0.1575, 0.5909, 0.2362, 0.6818, 0.2362, 0.7727, 0.2362, 0.7273, 0.3149, 0.6818, 0.2362, 0.7273, 0.1575, 0.7727, 0.2362, 0.7273, 0.1575, 0.8182, 0.1575, 0.7727, 0.2362, 0.8636, 0.2362, 0.9545, 0.2362, 0.9091, 0.3149, 0.8636, 0.2362, 0.9091, 0.1575, 0.9545, 0.2362, 0.9091, 0.1575, 1.0, 0.1575, 0.9545, 0.2362, 0.1364, 0.2362, 0.2273, 0.2362, 0.1818, 0.3149, 0.1364, 0.2362, 0.1818, 0.1575, 0.2273, 0.2362, 0.1818, 0.1575, 0.2727, 0.1575, 0.2273, 0.2362, 0.3182, 0.2362, 0.4091, 0.2362, 0.3636, 0.3149, 0.3182, 0.2362, 0.3636, 0.1575, 0.4091, 0.2362, 0.3636, 0.1575, 0.4545, 0.1575, 0.4091, 0.2362, 0.5, 0.07873, 0.5455, 0.1575, 0.4545, 0.1575, 0.5, 0.07873, 0.5909, 0.07873, 0.5455, 0.1575, 0.5909, 0.07873, 0.6364, 0.1575, 0.5455, 0.1575, 0.6818, 0.07873, 0.7273, 0.1575, 0.6364, 0.1575, 0.6818, 0.07873, 0.7727, 0.07873, 0.7273, 0.1575, 0.7727, 0.07873, 0.8182, 0.1575, 0.7273, 0.1575, 0.8636, 0.07873, 0.9091, 0.1575, 0.8182, 0.1575, 0.8636, 0.07873, 0.9545, 0.07873, 0.9091, 0.1575, 0.9545, 0.07873, 1.0, 0.1575, 0.9091, 0.1575, 0.3636, 0.1575, 0.4091, 0.07873, 0.4545, 0.1575, 0.3636, 0.1575, 0.3182, 0.07873, 0.4091, 0.07873, 0.3182, 0.07873, 0.3636, 0.0, 0.4091, 0.07873, 0.1364, 0.07873, 0.1818, 0.1575, 0.09091, 0.1575, 0.1364, 0.07873, 0.2273, 0.07873, 0.1818, 0.1575, 0.2273, 0.07873, 0.2727, 0.1575, 0.1818, 0.1575])
me_icosphere_001.materials.append(mat_material_001)
me_icosphere_001.update()
me_icosphere_002 = bpy.data.meshes.new('Icosphere.002')
me_icosphere_002.from_pydata([(0.0, 0.0, -1.0), (0.7236, -0.5257, -0.4472), (-0.2764, -0.8506, -0.4472), (-0.8944, 0.0, -0.4472), (-0.2764, 0.8506, -0.4472), (0.7236, 0.5257, -0.4472), (0.2764, -0.8506, 0.4472), (-0.7236, -0.5257, 0.4472), (-0.7236, 0.5257, 0.4472), (0.2764, 0.8506, 0.4472), (0.8944, 0.0, 0.4472), (0.0, 0.0, 1.0), (-0.1625, -0.5, -0.8507), (0.4253, -0.309, -0.8507), (0.2629, -0.809, -0.5257), (0.8506, 0.0, -0.5257), (0.4253, 0.309, -0.8507), (-0.5257, 0.0, -0.8507), (-0.6882, -0.5, -0.5257), (-0.1625, 0.5, -0.8507), (-0.6882, 0.5, -0.5257), (0.2629, 0.809, -0.5257), (0.9511, -0.309, 0.0), (0.9511, 0.309, 0.0), (0.0, -1.0, 0.0), (0.5878, -0.809, 0.0), (-0.9511, -0.309, 0.0), (-0.5878, -0.809, 0.0), (-0.5878, 0.809, 0.0), (-0.9511, 0.309, 0.0), (0.5878, 0.809, 0.0), (0.0, 1.0, 0.0), (0.6882, -0.5, 0.5257), (-0.2629, -0.809, 0.5257), (-0.8506, 0.0, 0.5257), (-0.2629, 0.809, 0.5257), (0.6882, 0.5, 0.5257), (0.1625, -0.5, 0.8507), (0.5257, 0.0, 0.8507), (-0.4253, -0.309, 0.8507), (-0.4253, 0.309, 0.8507), (0.1625, 0.5, 0.8507)], [], [(0, 13, 12), (1, 13, 15), (0, 12, 17), (0, 17, 19), (0, 19, 16), (1, 15, 22), (2, 14, 24), (3, 18, 26), (4, 20, 28), (5, 21, 30), (1, 22, 25), (2, 24, 27), (3, 26, 29), (4, 28, 31), (5, 30, 23), (6, 32, 37), (7, 33, 39), (8, 34, 40), (9, 35, 41), (10, 36, 38), (38, 41, 11), (38, 36, 41), (36, 9, 41), (41, 40, 11), (41, 35, 40), (35, 8, 40), (40, 39, 11), (40, 34, 39), (34, 7, 39), (39, 37, 11), (39, 33, 37), (33, 6, 37), (37, 38, 11), (37, 32, 38), (32, 10, 38), (23, 36, 10), (23, 30, 36), (30, 9, 36), (31, 35, 9), (31, 28, 35), (28, 8, 35), (29, 34, 8), (29, 26, 34), (26, 7, 34), (27, 33, 7), (27, 24, 33), (24, 6, 33), (25, 32, 6), (25, 22, 32), (22, 10, 32), (30, 31, 9), (30, 21, 31), (21, 4, 31), (28, 29, 8), (28, 20, 29), (20, 3, 29), (26, 27, 7), (26, 18, 27), (18, 2, 27), (24, 25, 6), (24, 14, 25), (14, 1, 25), (22, 23, 10), (22, 15, 23), (15, 5, 23), (16, 21, 5), (16, 19, 21), (19, 4, 21), (19, 20, 4), (19, 17, 20), (17, 3, 20), (17, 18, 3), (17, 12, 18), (12, 2, 18), (15, 16, 5), (15, 13, 16), (13, 0, 16), (12, 14, 2), (12, 13, 14), (13, 1, 14)])
_uv = me_icosphere_002.uv_layers.new(name='UVMap')
_uv.uv.foreach_set('vector', [0.1818, 0.0, 0.2273, 0.07873, 0.1364, 0.07873, 0.2727, 0.1575, 0.3182, 0.07873, 0.3636, 0.1575, 0.9091, 0.0, 0.9545, 0.07873, 0.8636, 0.07873, 0.7273, 0.0, 0.7727, 0.07873, 0.6818, 0.07873, 0.5455, 0.0, 0.5909, 0.07873, 0.5, 0.07873, 0.2727, 0.1575, 0.3636, 0.1575, 0.3182, 0.2362, 0.09091, 0.1575, 0.1818, 0.1575, 0.1364, 0.2362, 0.8182, 0.1575, 0.9091, 0.1575, 0.8636, 0.2362, 0.6364, 0.1575, 0.7273, 0.1575, 0.6818, 0.2362, 0.4545, 0.1575, 0.5455, 0.1575, 0.5, 0.2362, 0.2727, 0.1575, 0.3182, 0.2362, 0.2273, 0.2362, 0.09091, 0.1575, 0.1364, 0.2362, 0.04546, 0.2362, 0.8182, 0.1575, 0.8636, 0.2362, 0.7727, 0.2362, 0.6364, 0.1575, 0.6818, 0.2362, 0.5909, 0.2362, 0.4545, 0.1575, 0.5, 0.2362, 0.4091, 0.2362, 0.1818, 0.3149, 0.2727, 0.3149, 0.2273, 0.3937, 0.0, 0.3149, 0.09091, 0.3149, 0.04546, 0.3937, 0.7273, 0.3149, 0.8182, 0.3149, 0.7727, 0.3937, 0.5455, 0.3149, 0.6364, 0.3149, 0.5909, 0.3937, 0.3636, 0.3149, 0.4545, 0.3149, 0.4091, 0.3937, 0.4091, 0.3937, 0.5, 0.3937, 0.4545, 0.4724, 0.4091, 0.3937, 0.4545, 0.3149, 0.5, 0.3937, 0.4545, 0.3149, 0.5455, 0.3149, 0.5, 0.3937, 0.5909, 0.3937, 0.6818, 0.3937, 0.6364, 0.4724, 0.5909, 0.3937, 0.6364, 0.3149, 0.6818, 0.3937, 0.6364, 0.3149, 0.7273, 0.3149, 0.6818, 0.3937, 0.7727, 0.3937, 0.8636, 0.3937, 0.8182, 0.4724, 0.7727, 0.3937, 0.8182, 0.3149, 0.8636, 0.3937, 0.8182, 0.3149, 0.9091, 0.3149, 0.8636, 0.3937, 0.04546, 0.3937, 0.1364, 0.3937, 0.09091, 0.4724, 0.04546, 0.3937, 0.09091, 0.3149, 0.1364, 0.3937, 0.09091, 0.3149, 0.1818, 0.3149, 0.1364, 0.3937, 0.2273, 0.3937, 0.3182, 0.3937, 0.2727, 0.4724, 0.2273, 0.3937, 0.2727, 0.3149, 0.3182, 0.3937, 0.2727, 0.3149, 0.3636, 0.3149, 0.3182, 0.3937, 0.4091, 0.2362, 0.4545, 0.3149, 0.3636, 0.3149, 0.4091, 0.2362, 0.5, 0.2362, 0.4545, 0.3149, 0.5, 0.2362, 0.5455, 0.3149, 0.4545, 0.3149, 0.5909, 0.2362, 0.6364, 0.3149, 0.5455, 0.3149, 0.5909, 0.2362, 0.6818, 0.2362, 0.6364, 0.3149, 0.6818, 0.2362, 0.7273, 0.3149, 0.6364, 0.3149, 0.7727, 0.2362, 0.8182, 0.3149, 0.7273, 0.3149, 0.7727, 0.2362, 0.8636, 0.2362, 0.8182, 0.3149, 0.8636, 0.2362, 0.9091, 0.3149, 0.8182, 0.3149, 0.04546, 0.2362, 0.09091, 0.3149, 0.0, 0.3149, 0.04546, 0.2362, 0.1364, 0.2362, 0.09091, 0.3149, 0.1364, 0.2362, 0.1818, 0.3149, 0.09091, 0.3149, 0.2273, 0.2362, 0.2727, 0.3149, 0.1818, 0.3149, 0.2273, 0.2362, 0.3182, 0.2362, 0.2727, 0.3149, 0.3182, 0.2362, 0.3636, 0.3149, 0.2727, 0.3149, 0.5, 0.2362, 0.5909, 0.2362, 0.5455, 0.3149, 0.5, 0.2362, 0.5455, 0.1575, 0.5909, 0.2362, 0.5455, 0.1575, 0.6364, 0.1575, 0.5909, 0.2362, 0.6818, 0.2362, 0.7727, 0.2362, 0.7273, 0.3149, 0.6818, 0.2362, 0.7273, 0.1575, 0.7727, 0.2362, 0.7273, 0.1575, 0.8182, 0.1575, 0.7727, 0.2362, 0.8636, 0.2362, 0.9545, 0.2362, 0.9091, 0.3149, 0.8636, 0.2362, 0.9091, 0.1575, 0.9545, 0.2362, 0.9091, 0.1575, 1.0, 0.1575, 0.9545, 0.2362, 0.1364, 0.2362, 0.2273, 0.2362, 0.1818, 0.3149, 0.1364, 0.2362, 0.1818, 0.1575, 0.2273, 0.2362, 0.1818, 0.1575, 0.2727, 0.1575, 0.2273, 0.2362, 0.3182, 0.2362, 0.4091, 0.2362, 0.3636, 0.3149, 0.3182, 0.2362, 0.3636, 0.1575, 0.4091, 0.2362, 0.3636, 0.1575, 0.4545, 0.1575, 0.4091, 0.2362, 0.5, 0.07873, 0.5455, 0.1575, 0.4545, 0.1575, 0.5, 0.07873, 0.5909, 0.07873, 0.5455, 0.1575, 0.5909, 0.07873, 0.6364, 0.1575, 0.5455, 0.1575, 0.6818, 0.07873, 0.7273, 0.1575, 0.6364, 0.1575, 0.6818, 0.07873, 0.7727, 0.07873, 0.7273, 0.1575, 0.7727, 0.07873, 0.8182, 0.1575, 0.7273, 0.1575, 0.8636, 0.07873, 0.9091, 0.1575, 0.8182, 0.1575, 0.8636, 0.07873, 0.9545, 0.07873, 0.9091, 0.1575, 0.9545, 0.07873, 1.0, 0.1575, 0.9091, 0.1575, 0.3636, 0.1575, 0.4091, 0.07873, 0.4545, 0.1575, 0.3636, 0.1575, 0.3182, 0.07873, 0.4091, 0.07873, 0.3182, 0.07873, 0.3636, 0.0, 0.4091, 0.07873, 0.1364, 0.07873, 0.1818, 0.1575, 0.09091, 0.1575, 0.1364, 0.07873, 0.2273, 0.07873, 0.1818, 0.1575, 0.2273, 0.07873, 0.2727, 0.1575, 0.1818, 0.1575])
me_icosphere_002.materials.append(mat_material_002)
me_icosphere_002.update()
me_icosphere_003 = bpy.data.meshes.new('Icosphere.003')
me_icosphere_003.from_pydata([(0.0, 0.0, -1.0), (0.7236, -0.5257, -0.4472), (-0.2764, -0.8506, -0.4472), (-0.8944, 0.0, -0.4472), (-0.2764, 0.8506, -0.4472), (0.7236, 0.5257, -0.4472), (0.2764, -0.8506, 0.4472), (-0.7236, -0.5257, 0.4472), (-0.7236, 0.5257, 0.4472), (0.2764, 0.8506, 0.4472), (0.8944, 0.0, 0.4472), (0.0, 0.0, 1.0), (-0.1625, -0.5, -0.8507), (0.4253, -0.309, -0.8507), (0.2629, -0.809, -0.5257), (0.8506, 0.0, -0.5257), (0.4253, 0.309, -0.8507), (-0.5257, 0.0, -0.8507), (-0.6882, -0.5, -0.5257), (-0.1625, 0.5, -0.8507), (-0.6882, 0.5, -0.5257), (0.2629, 0.809, -0.5257), (0.9511, -0.309, 0.0), (0.9511, 0.309, 0.0), (0.0, -1.0, 0.0), (0.5878, -0.809, 0.0), (-0.9511, -0.309, 0.0), (-0.5878, -0.809, 0.0), (-0.5878, 0.809, 0.0), (-0.9511, 0.309, 0.0), (0.5878, 0.809, 0.0), (0.0, 1.0, 0.0), (0.6882, -0.5, 0.5257), (-0.2629, -0.809, 0.5257), (-0.8506, 0.0, 0.5257), (-0.2629, 0.809, 0.5257), (0.6882, 0.5, 0.5257), (0.1625, -0.5, 0.8507), (0.5257, 0.0, 0.8507), (-0.4253, -0.309, 0.8507), (-0.4253, 0.309, 0.8507), (0.1625, 0.5, 0.8507)], [], [(0, 13, 12), (1, 13, 15), (0, 12, 17), (0, 17, 19), (0, 19, 16), (1, 15, 22), (2, 14, 24), (3, 18, 26), (4, 20, 28), (5, 21, 30), (1, 22, 25), (2, 24, 27), (3, 26, 29), (4, 28, 31), (5, 30, 23), (6, 32, 37), (7, 33, 39), (8, 34, 40), (9, 35, 41), (10, 36, 38), (38, 41, 11), (38, 36, 41), (36, 9, 41), (41, 40, 11), (41, 35, 40), (35, 8, 40), (40, 39, 11), (40, 34, 39), (34, 7, 39), (39, 37, 11), (39, 33, 37), (33, 6, 37), (37, 38, 11), (37, 32, 38), (32, 10, 38), (23, 36, 10), (23, 30, 36), (30, 9, 36), (31, 35, 9), (31, 28, 35), (28, 8, 35), (29, 34, 8), (29, 26, 34), (26, 7, 34), (27, 33, 7), (27, 24, 33), (24, 6, 33), (25, 32, 6), (25, 22, 32), (22, 10, 32), (30, 31, 9), (30, 21, 31), (21, 4, 31), (28, 29, 8), (28, 20, 29), (20, 3, 29), (26, 27, 7), (26, 18, 27), (18, 2, 27), (24, 25, 6), (24, 14, 25), (14, 1, 25), (22, 23, 10), (22, 15, 23), (15, 5, 23), (16, 21, 5), (16, 19, 21), (19, 4, 21), (19, 20, 4), (19, 17, 20), (17, 3, 20), (17, 18, 3), (17, 12, 18), (12, 2, 18), (15, 16, 5), (15, 13, 16), (13, 0, 16), (12, 14, 2), (12, 13, 14), (13, 1, 14)])
_uv = me_icosphere_003.uv_layers.new(name='UVMap')
_uv.uv.foreach_set('vector', [0.1818, 0.0, 0.2273, 0.07873, 0.1364, 0.07873, 0.2727, 0.1575, 0.3182, 0.07873, 0.3636, 0.1575, 0.9091, 0.0, 0.9545, 0.07873, 0.8636, 0.07873, 0.7273, 0.0, 0.7727, 0.07873, 0.6818, 0.07873, 0.5455, 0.0, 0.5909, 0.07873, 0.5, 0.07873, 0.2727, 0.1575, 0.3636, 0.1575, 0.3182, 0.2362, 0.09091, 0.1575, 0.1818, 0.1575, 0.1364, 0.2362, 0.8182, 0.1575, 0.9091, 0.1575, 0.8636, 0.2362, 0.6364, 0.1575, 0.7273, 0.1575, 0.6818, 0.2362, 0.4545, 0.1575, 0.5455, 0.1575, 0.5, 0.2362, 0.2727, 0.1575, 0.3182, 0.2362, 0.2273, 0.2362, 0.09091, 0.1575, 0.1364, 0.2362, 0.04546, 0.2362, 0.8182, 0.1575, 0.8636, 0.2362, 0.7727, 0.2362, 0.6364, 0.1575, 0.6818, 0.2362, 0.5909, 0.2362, 0.4545, 0.1575, 0.5, 0.2362, 0.4091, 0.2362, 0.1818, 0.3149, 0.2727, 0.3149, 0.2273, 0.3937, 0.0, 0.3149, 0.09091, 0.3149, 0.04546, 0.3937, 0.7273, 0.3149, 0.8182, 0.3149, 0.7727, 0.3937, 0.5455, 0.3149, 0.6364, 0.3149, 0.5909, 0.3937, 0.3636, 0.3149, 0.4545, 0.3149, 0.4091, 0.3937, 0.4091, 0.3937, 0.5, 0.3937, 0.4545, 0.4724, 0.4091, 0.3937, 0.4545, 0.3149, 0.5, 0.3937, 0.4545, 0.3149, 0.5455, 0.3149, 0.5, 0.3937, 0.5909, 0.3937, 0.6818, 0.3937, 0.6364, 0.4724, 0.5909, 0.3937, 0.6364, 0.3149, 0.6818, 0.3937, 0.6364, 0.3149, 0.7273, 0.3149, 0.6818, 0.3937, 0.7727, 0.3937, 0.8636, 0.3937, 0.8182, 0.4724, 0.7727, 0.3937, 0.8182, 0.3149, 0.8636, 0.3937, 0.8182, 0.3149, 0.9091, 0.3149, 0.8636, 0.3937, 0.04546, 0.3937, 0.1364, 0.3937, 0.09091, 0.4724, 0.04546, 0.3937, 0.09091, 0.3149, 0.1364, 0.3937, 0.09091, 0.3149, 0.1818, 0.3149, 0.1364, 0.3937, 0.2273, 0.3937, 0.3182, 0.3937, 0.2727, 0.4724, 0.2273, 0.3937, 0.2727, 0.3149, 0.3182, 0.3937, 0.2727, 0.3149, 0.3636, 0.3149, 0.3182, 0.3937, 0.4091, 0.2362, 0.4545, 0.3149, 0.3636, 0.3149, 0.4091, 0.2362, 0.5, 0.2362, 0.4545, 0.3149, 0.5, 0.2362, 0.5455, 0.3149, 0.4545, 0.3149, 0.5909, 0.2362, 0.6364, 0.3149, 0.5455, 0.3149, 0.5909, 0.2362, 0.6818, 0.2362, 0.6364, 0.3149, 0.6818, 0.2362, 0.7273, 0.3149, 0.6364, 0.3149, 0.7727, 0.2362, 0.8182, 0.3149, 0.7273, 0.3149, 0.7727, 0.2362, 0.8636, 0.2362, 0.8182, 0.3149, 0.8636, 0.2362, 0.9091, 0.3149, 0.8182, 0.3149, 0.04546, 0.2362, 0.09091, 0.3149, 0.0, 0.3149, 0.04546, 0.2362, 0.1364, 0.2362, 0.09091, 0.3149, 0.1364, 0.2362, 0.1818, 0.3149, 0.09091, 0.3149, 0.2273, 0.2362, 0.2727, 0.3149, 0.1818, 0.3149, 0.2273, 0.2362, 0.3182, 0.2362, 0.2727, 0.3149, 0.3182, 0.2362, 0.3636, 0.3149, 0.2727, 0.3149, 0.5, 0.2362, 0.5909, 0.2362, 0.5455, 0.3149, 0.5, 0.2362, 0.5455, 0.1575, 0.5909, 0.2362, 0.5455, 0.1575, 0.6364, 0.1575, 0.5909, 0.2362, 0.6818, 0.2362, 0.7727, 0.2362, 0.7273, 0.3149, 0.6818, 0.2362, 0.7273, 0.1575, 0.7727, 0.2362, 0.7273, 0.1575, 0.8182, 0.1575, 0.7727, 0.2362, 0.8636, 0.2362, 0.9545, 0.2362, 0.9091, 0.3149, 0.8636, 0.2362, 0.9091, 0.1575, 0.9545, 0.2362, 0.9091, 0.1575, 1.0, 0.1575, 0.9545, 0.2362, 0.1364, 0.2362, 0.2273, 0.2362, 0.1818, 0.3149, 0.1364, 0.2362, 0.1818, 0.1575, 0.2273, 0.2362, 0.1818, 0.1575, 0.2727, 0.1575, 0.2273, 0.2362, 0.3182, 0.2362, 0.4091, 0.2362, 0.3636, 0.3149, 0.3182, 0.2362, 0.3636, 0.1575, 0.4091, 0.2362, 0.3636, 0.1575, 0.4545, 0.1575, 0.4091, 0.2362, 0.5, 0.07873, 0.5455, 0.1575, 0.4545, 0.1575, 0.5, 0.07873, 0.5909, 0.07873, 0.5455, 0.1575, 0.5909, 0.07873, 0.6364, 0.1575, 0.5455, 0.1575, 0.6818, 0.07873, 0.7273, 0.1575, 0.6364, 0.1575, 0.6818, 0.07873, 0.7727, 0.07873, 0.7273, 0.1575, 0.7727, 0.07873, 0.8182, 0.1575, 0.7273, 0.1575, 0.8636, 0.07873, 0.9091, 0.1575, 0.8182, 0.1575, 0.8636, 0.07873, 0.9545, 0.07873, 0.9091, 0.1575, 0.9545, 0.07873, 1.0, 0.1575, 0.9091, 0.1575, 0.3636, 0.1575, 0.4091, 0.07873, 0.4545, 0.1575, 0.3636, 0.1575, 0.3182, 0.07873, 0.4091, 0.07873, 0.3182, 0.07873, 0.3636, 0.0, 0.4091, 0.07873, 0.1364, 0.07873, 0.1818, 0.1575, 0.09091, 0.1575, 0.1364, 0.07873, 0.2273, 0.07873, 0.1818, 0.1575, 0.2273, 0.07873, 0.2727, 0.1575, 0.1818, 0.1575])
me_icosphere_003.materials.append(mat_material_003)
me_icosphere_003.update()
me_cylinder_002 = bpy.data.meshes.new('Cylinder.002')
me_cylinder_002.from_pydata([(0.0, 1.09, -1.0), (0.0, 1.09, 1.0), (0.2126, 1.069, -1.0), (0.2126, 1.069, 1.0), (0.4171, 1.007, -1.0), (0.4171, 1.007, 1.0), (0.6056, 0.9063, -1.0), (0.6056, 0.9063, 1.0), (0.7707, 0.7707, -1.0), (0.7707, 0.7707, 1.0), (0.9063, 0.6056, -1.0), (0.9063, 0.6056, 1.0), (1.007, 0.4171, -1.0), (1.007, 0.4171, 1.0), (1.069, 0.2126, -1.0), (1.069, 0.2126, 1.0), (1.09, 0.0, -1.0), (1.09, 0.0, 1.0), (1.069, -0.2126, -1.0), (1.069, -0.2126, 1.0), (1.007, -0.4171, -1.0), (1.007, -0.4171, 1.0), (0.9063, -0.6056, -1.0), (0.9063, -0.6056, 1.0), (0.7707, -0.7707, -1.0), (0.7707, -0.7707, 1.0), (0.6056, -0.9063, -1.0), (0.6056, -0.9063, 1.0), (0.4171, -1.007, -1.0), (0.4171, -1.007, 1.0), (0.2126, -1.069, -1.0), (0.2126, -1.069, 1.0), (0.0, -1.09, -1.0), (0.0, -1.09, 1.0), (-0.2126, -1.069, -1.0), (-0.2126, -1.069, 1.0), (-0.4171, -1.007, -1.0), (-0.4171, -1.007, 1.0), (-0.6056, -0.9063, -1.0), (-0.6056, -0.9063, 1.0), (-0.7707, -0.7707, -1.0), (-0.7707, -0.7707, 1.0), (-0.9063, -0.6056, -1.0), (-0.9063, -0.6056, 1.0), (-1.007, -0.4171, -1.0), (-1.007, -0.4171, 1.0), (-1.069, -0.2126, -1.0), (-1.069, -0.2126, 1.0), (-1.09, 0.0, -1.0), (-1.09, 0.0, 1.0), (-1.069, 0.2126, -1.0), (-1.069, 0.2126, 1.0), (-1.007, 0.4171, -1.0), (-1.007, 0.4171, 1.0), (-0.9063, 0.6056, -1.0), (-0.9063, 0.6056, 1.0), (-0.7707, 0.7707, -1.0), (-0.7707, 0.7707, 1.0), (-0.6056, 0.9063, -1.0), (-0.6056, 0.9063, 1.0), (-0.4171, 1.007, -1.0), (-0.4171, 1.007, 1.0), (-0.2126, 1.069, -1.0), (-0.2126, 1.069, 1.0)], [], [(0, 1, 3, 2), (2, 3, 5, 4), (4, 5, 7, 6), (6, 7, 9, 8), (8, 9, 11, 10), (10, 11, 13, 12), (12, 13, 15, 14), (14, 15, 17, 16), (16, 17, 19, 18), (18, 19, 21, 20), (20, 21, 23, 22), (22, 23, 25, 24), (24, 25, 27, 26), (26, 27, 29, 28), (28, 29, 31, 30), (30, 31, 33, 32), (32, 33, 35, 34), (34, 35, 37, 36), (36, 37, 39, 38), (38, 39, 41, 40), (40, 41, 43, 42), (42, 43, 45, 44), (44, 45, 47, 46), (46, 47, 49, 48), (48, 49, 51, 50), (50, 51, 53, 52), (52, 53, 55, 54), (54, 55, 57, 56), (56, 57, 59, 58), (58, 59, 61, 60), (3, 1, 63, 61, 59, 57, 55, 53, 51, 49, 47, 45, 43, 41, 39, 37, 35, 33, 31, 29, 27, 25, 23, 21, 19, 17, 15, 13, 11, 9, 7, 5), (60, 61, 63, 62), (62, 63, 1, 0), (0, 2, 4, 6, 8, 10, 12, 14, 16, 18, 20, 22, 24, 26, 28, 30, 32, 34, 36, 38, 40, 42, 44, 46, 48, 50, 52, 54, 56, 58, 60, 62)])
_uv = me_cylinder_002.uv_layers.new(name='UVMap')
_uv.uv.foreach_set('vector', [1.0, 0.5, 1.0, 1.0, 0.9688, 1.0, 0.9688, 0.5, 0.9688, 0.5, 0.9688, 1.0, 0.9375, 1.0, 0.9375, 0.5, 0.9375, 0.5, 0.9375, 1.0, 0.9062, 1.0, 0.9062, 0.5, 0.9062, 0.5, 0.9062, 1.0, 0.875, 1.0, 0.875, 0.5, 0.875, 0.5, 0.875, 1.0, 0.8438, 1.0, 0.8438, 0.5, 0.8438, 0.5, 0.8438, 1.0, 0.8125, 1.0, 0.8125, 0.5, 0.8125, 0.5, 0.8125, 1.0, 0.7812, 1.0, 0.7812, 0.5, 0.7812, 0.5, 0.7812, 1.0, 0.75, 1.0, 0.75, 0.5, 0.75, 0.5, 0.75, 1.0, 0.7188, 1.0, 0.7188, 0.5, 0.7188, 0.5, 0.7188, 1.0, 0.6875, 1.0, 0.6875, 0.5, 0.6875, 0.5, 0.6875, 1.0, 0.6562, 1.0, 0.6562, 0.5, 0.6562, 0.5, 0.6562, 1.0, 0.625, 1.0, 0.625, 0.5, 0.625, 0.5, 0.625, 1.0, 0.5938, 1.0, 0.5938, 0.5, 0.5938, 0.5, 0.5938, 1.0, 0.5625, 1.0, 0.5625, 0.5, 0.5625, 0.5, 0.5625, 1.0, 0.5312, 1.0, 0.5312, 0.5, 0.5312, 0.5, 0.5312, 1.0, 0.5, 1.0, 0.5, 0.5, 0.5, 0.5, 0.5, 1.0, 0.4688, 1.0, 0.4688, 0.5, 0.4688, 0.5, 0.4688, 1.0, 0.4375, 1.0, 0.4375, 0.5, 0.4375, 0.5, 0.4375, 1.0, 0.4062, 1.0, 0.4062, 0.5, 0.4062, 0.5, 0.4062, 1.0, 0.375, 1.0, 0.375, 0.5, 0.375, 0.5, 0.375, 1.0, 0.3438, 1.0, 0.3438, 0.5, 0.3438, 0.5, 0.3438, 1.0, 0.3125, 1.0, 0.3125, 0.5, 0.3125, 0.5, 0.3125, 1.0, 0.2812, 1.0, 0.2812, 0.5, 0.2812, 0.5, 0.2812, 1.0, 0.25, 1.0, 0.25, 0.5, 0.25, 0.5, 0.25, 1.0, 0.2188, 1.0, 0.2188, 0.5, 0.2188, 0.5, 0.2188, 1.0, 0.1875, 1.0, 0.1875, 0.5, 0.1875, 0.5, 0.1875, 1.0, 0.1562, 1.0, 0.1562, 0.5, 0.1562, 0.5, 0.1562, 1.0, 0.125, 1.0, 0.125, 0.5, 0.125, 0.5, 0.125, 1.0, 0.09375, 1.0, 0.09375, 0.5, 0.09375, 0.5, 0.09375, 1.0, 0.0625, 1.0, 0.0625, 0.5, 0.2968, 0.4854, 0.25, 0.49, 0.2032, 0.4854, 0.1582, 0.4717, 0.1167, 0.4496, 0.08029, 0.4197, 0.05045, 0.3833, 0.02827, 0.3418, 0.01461, 0.2968, 0.01, 0.25, 0.01461, 0.2032, 0.02827, 0.1582, 0.05045, 0.1167, 0.08029, 0.08029, 0.1167, 0.05045, 0.1582, 0.02827, 0.2032, 0.01461, 0.25, 0.01, 0.2968, 0.01461, 0.3418, 0.02827, 0.3833, 0.05045, 0.4197, 0.08029, 0.4496, 0.1167, 0.4717, 0.1582, 0.4854, 0.2032, 0.49, 0.25, 0.4854, 0.2968, 0.4717, 0.3418, 0.4496, 0.3833, 0.4197, 0.4197, 0.3833, 0.4496, 0.3418, 0.4717, 0.0625, 0.5, 0.0625, 1.0, 0.03125, 1.0, 0.03125, 0.5, 0.03125, 0.5, 0.03125, 1.0, 0.0, 1.0, 0.0, 0.5, 0.75, 0.49, 0.7968, 0.4854, 0.8418, 0.4717, 0.8833, 0.4496, 0.9197, 0.4197, 0.9496, 0.3833, 0.9717, 0.3418, 0.9854, 0.2968, 0.99, 0.25, 0.9854, 0.2032, 0.9717, 0.1582, 0.9496, 0.1167, 0.9197, 0.08029, 0.8833, 0.05045, 0.8418, 0.02827, 0.7968, 0.01461, 0.75, 0.01, 0.7032, 0.01461, 0.6582, 0.02827, 0.6167, 0.05045, 0.5803, 0.08029, 0.5504, 0.1167, 0.5283, 0.1582, 0.5146, 0.2032, 0.51, 0.25, 0.5146, 0.2968, 0.5283, 0.3418, 0.5504, 0.3833, 0.5803, 0.4197, 0.6167, 0.4496, 0.6582, 0.4717, 0.7032, 0.4854])
me_cylinder_002.materials.append(mat_foot_001)
me_cylinder_002.update()
me_cylinder_003 = bpy.data.meshes.new('Cylinder.003')
me_cylinder_003.from_pydata([(0.0, 1.09, -1.0), (0.0, 1.09, 1.0), (0.2126, 1.069, -1.0), (0.2126, 1.069, 1.0), (0.4171, 1.007, -1.0), (0.4171, 1.007, 1.0), (0.6056, 0.9063, -1.0), (0.6056, 0.9063, 1.0), (0.7707, 0.7707, -1.0), (0.7707, 0.7707, 1.0), (0.9063, 0.6056, -1.0), (0.9063, 0.6056, 1.0), (1.007, 0.4171, -1.0), (1.007, 0.4171, 1.0), (1.069, 0.2126, -1.0), (1.069, 0.2126, 1.0), (1.09, 0.0, -1.0), (1.09, 0.0, 1.0), (1.069, -0.2126, -1.0), (1.069, -0.2126, 1.0), (1.007, -0.4171, -1.0), (1.007, -0.4171, 1.0), (0.9063, -0.6056, -1.0), (0.9063, -0.6056, 1.0), (0.7707, -0.7707, -1.0), (0.7707, -0.7707, 1.0), (0.6056, -0.9063, -1.0), (0.6056, -0.9063, 1.0), (0.4171, -1.007, -1.0), (0.4171, -1.007, 1.0), (0.2126, -1.069, -1.0), (0.2126, -1.069, 1.0), (0.0, -1.09, -1.0), (0.0, -1.09, 1.0), (-0.2126, -1.069, -1.0), (-0.2126, -1.069, 1.0), (-0.4171, -1.007, -1.0), (-0.4171, -1.007, 1.0), (-0.6056, -0.9063, -1.0), (-0.6056, -0.9063, 1.0), (-0.7707, -0.7707, -1.0), (-0.7707, -0.7707, 1.0), (-0.9063, -0.6056, -1.0), (-0.9063, -0.6056, 1.0), (-1.007, -0.4171, -1.0), (-1.007, -0.4171, 1.0), (-1.069, -0.2126, -1.0), (-1.069, -0.2126, 1.0), (-1.09, 0.0, -1.0), (-1.09, 0.0, 1.0), (-1.069, 0.2126, -1.0), (-1.069, 0.2126, 1.0), (-1.007, 0.4171, -1.0), (-1.007, 0.4171, 1.0), (-0.9063, 0.6056, -1.0), (-0.9063, 0.6056, 1.0), (-0.7707, 0.7707, -1.0), (-0.7707, 0.7707, 1.0), (-0.6056, 0.9063, -1.0), (-0.6056, 0.9063, 1.0), (-0.4171, 1.007, -1.0), (-0.4171, 1.007, 1.0), (-0.2126, 1.069, -1.0), (-0.2126, 1.069, 1.0)], [], [(0, 1, 3, 2), (2, 3, 5, 4), (4, 5, 7, 6), (6, 7, 9, 8), (8, 9, 11, 10), (10, 11, 13, 12), (12, 13, 15, 14), (14, 15, 17, 16), (16, 17, 19, 18), (18, 19, 21, 20), (20, 21, 23, 22), (22, 23, 25, 24), (24, 25, 27, 26), (26, 27, 29, 28), (28, 29, 31, 30), (30, 31, 33, 32), (32, 33, 35, 34), (34, 35, 37, 36), (36, 37, 39, 38), (38, 39, 41, 40), (40, 41, 43, 42), (42, 43, 45, 44), (44, 45, 47, 46), (46, 47, 49, 48), (48, 49, 51, 50), (50, 51, 53, 52), (52, 53, 55, 54), (54, 55, 57, 56), (56, 57, 59, 58), (58, 59, 61, 60), (3, 1, 63, 61, 59, 57, 55, 53, 51, 49, 47, 45, 43, 41, 39, 37, 35, 33, 31, 29, 27, 25, 23, 21, 19, 17, 15, 13, 11, 9, 7, 5), (60, 61, 63, 62), (62, 63, 1, 0), (0, 2, 4, 6, 8, 10, 12, 14, 16, 18, 20, 22, 24, 26, 28, 30, 32, 34, 36, 38, 40, 42, 44, 46, 48, 50, 52, 54, 56, 58, 60, 62)])
_uv = me_cylinder_003.uv_layers.new(name='UVMap')
_uv.uv.foreach_set('vector', [1.0, 0.5, 1.0, 1.0, 0.9688, 1.0, 0.9688, 0.5, 0.9688, 0.5, 0.9688, 1.0, 0.9375, 1.0, 0.9375, 0.5, 0.9375, 0.5, 0.9375, 1.0, 0.9062, 1.0, 0.9062, 0.5, 0.9062, 0.5, 0.9062, 1.0, 0.875, 1.0, 0.875, 0.5, 0.875, 0.5, 0.875, 1.0, 0.8438, 1.0, 0.8438, 0.5, 0.8438, 0.5, 0.8438, 1.0, 0.8125, 1.0, 0.8125, 0.5, 0.8125, 0.5, 0.8125, 1.0, 0.7812, 1.0, 0.7812, 0.5, 0.7812, 0.5, 0.7812, 1.0, 0.75, 1.0, 0.75, 0.5, 0.75, 0.5, 0.75, 1.0, 0.7188, 1.0, 0.7188, 0.5, 0.7188, 0.5, 0.7188, 1.0, 0.6875, 1.0, 0.6875, 0.5, 0.6875, 0.5, 0.6875, 1.0, 0.6562, 1.0, 0.6562, 0.5, 0.6562, 0.5, 0.6562, 1.0, 0.625, 1.0, 0.625, 0.5, 0.625, 0.5, 0.625, 1.0, 0.5938, 1.0, 0.5938, 0.5, 0.5938, 0.5, 0.5938, 1.0, 0.5625, 1.0, 0.5625, 0.5, 0.5625, 0.5, 0.5625, 1.0, 0.5312, 1.0, 0.5312, 0.5, 0.5312, 0.5, 0.5312, 1.0, 0.5, 1.0, 0.5, 0.5, 0.5, 0.5, 0.5, 1.0, 0.4688, 1.0, 0.4688, 0.5, 0.4688, 0.5, 0.4688, 1.0, 0.4375, 1.0, 0.4375, 0.5, 0.4375, 0.5, 0.4375, 1.0, 0.4062, 1.0, 0.4062, 0.5, 0.4062, 0.5, 0.4062, 1.0, 0.375, 1.0, 0.375, 0.5, 0.375, 0.5, 0.375, 1.0, 0.3438, 1.0, 0.3438, 0.5, 0.3438, 0.5, 0.3438, 1.0, 0.3125, 1.0, 0.3125, 0.5, 0.3125, 0.5, 0.3125, 1.0, 0.2812, 1.0, 0.2812, 0.5, 0.2812, 0.5, 0.2812, 1.0, 0.25, 1.0, 0.25, 0.5, 0.25, 0.5, 0.25, 1.0, 0.2188, 1.0, 0.2188, 0.5, 0.2188, 0.5, 0.2188, 1.0, 0.1875, 1.0, 0.1875, 0.5, 0.1875, 0.5, 0.1875, 1.0, 0.1562, 1.0, 0.1562, 0.5, 0.1562, 0.5, 0.1562, 1.0, 0.125, 1.0, 0.125, 0.5, 0.125, 0.5, 0.125, 1.0, 0.09375, 1.0, 0.09375, 0.5, 0.09375, 0.5, 0.09375, 1.0, 0.0625, 1.0, 0.0625, 0.5, 0.2968, 0.4854, 0.25, 0.49, 0.2032, 0.4854, 0.1582, 0.4717, 0.1167, 0.4496, 0.08029, 0.4197, 0.05045, 0.3833, 0.02827, 0.3418, 0.01461, 0.2968, 0.01, 0.25, 0.01461, 0.2032, 0.02827, 0.1582, 0.05045, 0.1167, 0.08029, 0.08029, 0.1167, 0.05045, 0.1582, 0.02827, 0.2032, 0.01461, 0.25, 0.01, 0.2968, 0.01461, 0.3418, 0.02827, 0.3833, 0.05045, 0.4197, 0.08029, 0.4496, 0.1167, 0.4717, 0.1582, 0.4854, 0.2032, 0.49, 0.25, 0.4854, 0.2968, 0.4717, 0.3418, 0.4496, 0.3833, 0.4197, 0.4197, 0.3833, 0.4496, 0.3418, 0.4717, 0.0625, 0.5, 0.0625, 1.0, 0.03125, 1.0, 0.03125, 0.5, 0.03125, 0.5, 0.03125, 1.0, 0.0, 1.0, 0.0, 0.5, 0.75, 0.49, 0.7968, 0.4854, 0.8418, 0.4717, 0.8833, 0.4496, 0.9197, 0.4197, 0.9496, 0.3833, 0.9717, 0.3418, 0.9854, 0.2968, 0.99, 0.25, 0.9854, 0.2032, 0.9717, 0.1582, 0.9496, 0.1167, 0.9197, 0.08029, 0.8833, 0.05045, 0.8418, 0.02827, 0.7968, 0.01461, 0.75, 0.01, 0.7032, 0.01461, 0.6582, 0.02827, 0.6167, 0.05045, 0.5803, 0.08029, 0.5504, 0.1167, 0.5283, 0.1582, 0.5146, 0.2032, 0.51, 0.25, 0.5146, 0.2968, 0.5283, 0.3418, 0.5504, 0.3833, 0.5803, 0.4197, 0.6167, 0.4496, 0.6582, 0.4717, 0.7032, 0.4854])
me_cylinder_003.materials.append(mat_foot_001)
me_cylinder_003.update()

# ---- objects
ob_mball = bpy.data.objects.new('Mball', None)
ob_cylinder = bpy.data.objects.new('Cylinder', me_cylinder)
ob_mball_001 = bpy.data.objects.new('Mball.001', None)
ob_cylinder_001 = bpy.data.objects.new('Cylinder.001', me_cylinder_001)
ob_icosphere = bpy.data.objects.new('Icosphere', me_icosphere)
ob_icosphere_001 = bpy.data.objects.new('Icosphere.001', me_icosphere_001)
ob_mball_002 = bpy.data.objects.new('Mball.002', None)
ob_mball_003 = bpy.data.objects.new('Mball.003', None)
ob_icosphere_002 = bpy.data.objects.new('Icosphere.002', me_icosphere_002)
ob_icosphere_003 = bpy.data.objects.new('Icosphere.003', me_icosphere_003)
ob_cylinder_002 = bpy.data.objects.new('Cylinder.002', me_cylinder_002)
ob_cylinder_003 = bpy.data.objects.new('Cylinder.003', me_cylinder_003)
ob_sun = bpy.data.objects.new('Sun', light_sun)
ob_lamp = bpy.data.objects.new('Lamp', light_lamp)
ob_camera = bpy.data.objects.new('Camera', cam_camera)

# ---- transforms, parenting, visibility, modifiers, constraints
ob_mball.location = (2.208, 2.184, 0.0)
ob_mball.rotation_euler = (0.0, -0.0, -1.571)
ob_mball.empty_image_offset = (0.0, 0.0)
ob_cylinder.location = (2.208, 0.1845, 0.0)
ob_cylinder.rotation_euler = (-1.571, 0.0, 0.0)
ob_mball_001.location = (0.1154, 2.184, 0.0)
ob_mball_001.rotation_euler = (0.0, -0.0, -1.571)
ob_mball_001.empty_image_offset = (0.0, 0.0)
ob_cylinder_001.location = (0.1154, 0.1845, 0.0)
ob_cylinder_001.rotation_euler = (-1.571, 0.0, 0.0)
ob_icosphere.location = (2.208, -0.1308, 0.0)
ob_icosphere_001.location = (0.1154, -0.1308, 0.0)
ob_mball_002.location = (0.3247, 1.11, -1.625)
ob_mball_002.rotation_euler = (0.0, -0.0, -1.571)
ob_mball_002.scale = (1.0, 0.8, 0.9)
ob_mball_002.empty_image_offset = (0.0, 0.0)
ob_mball_003.location = (1.999, 1.11, -1.625)
ob_mball_003.rotation_euler = (0.0, -0.0, -1.571)
ob_mball_003.scale = (1.0, 0.8, 0.9)
ob_mball_003.empty_image_offset = (0.0, 0.0)
ob_icosphere_002.location = (0.3247, -1.205, -1.625)
ob_icosphere_002.scale = (0.8, 1.0, 0.9)
ob_icosphere_003.location = (1.999, -1.205, -1.625)
ob_icosphere_003.scale = (0.8, 1.0, 0.9)
ob_cylinder_002.location = (0.3247, -0.8896, -1.625)
ob_cylinder_002.rotation_euler = (-1.571, 0.0, 0.0)
ob_cylinder_002.scale = (0.8, 0.9, 1.0)
ob_cylinder_003.location = (1.999, -0.8896, -1.625)
ob_cylinder_003.rotation_euler = (-1.571, 0.0, 0.0)
ob_cylinder_003.scale = (0.8, 0.9, 1.0)
ob_sun.location = (0.7973, 7.599, 4.7)
ob_sun.rotation_euler = (-0.4189, -0.1396, 0.2094)
ob_sun.hide_viewport = True
ob_sun.lineart.crease_threshold = 0.0
ob_lamp.location = (1.568, -3.856, 1.311)
ob_lamp.rotation_euler = (0.6503, 0.05522, 1.866)
ob_lamp.lock_rotations_4d = False
ob_lamp.empty_display_type = 'ARROWS'
ob_lamp.color = (0.0, 0.0, 0.0, 0.0)
ob_lamp.lineart.crease_threshold = 0.0
ob_camera.location = (-10.0, -10.0, 8.2)
ob_camera.rotation_euler = (1.047, 0.0, -0.7854)
ob_camera.lock_rotations_4d = False
ob_camera.empty_display_type = 'ARROWS'
ob_camera.color = (0.0, 0.0, 0.0, 0.0)
ob_camera.hide_viewport = True
ob_camera.display_type = 'WIRE'
ob_camera.lineart.crease_threshold = 0.0

# ---- collection membership
scene.collection.objects.link(ob_mball)
scene.collection.objects.link(ob_cylinder)
scene.collection.objects.link(ob_mball_001)
scene.collection.objects.link(ob_cylinder_001)
scene.collection.objects.link(ob_icosphere)
scene.collection.objects.link(ob_icosphere_001)
scene.collection.objects.link(ob_mball_002)
scene.collection.objects.link(ob_mball_003)
scene.collection.objects.link(ob_icosphere_002)
scene.collection.objects.link(ob_icosphere_003)
scene.collection.objects.link(ob_cylinder_002)
scene.collection.objects.link(ob_cylinder_003)
col_collection_1.objects.link(ob_sun)
col_collection_1.objects.link(ob_lamp)
col_collection_1.objects.link(ob_camera)

# ---- scene / render settings (as saved in the file)
scene.camera = ob_camera
scene.frame_start = 1; scene.frame_end = 250; scene.frame_set(1)
scene.render.engine = 'BLENDER_EEVEE_NEXT'
scene.render.image_settings.compression = 90
scene.render.resolution_x = 1600
scene.render.resolution_y = 1600
scene.render.resolution_percentage = 50
scene.render.dither_intensity = 0.0
scene.render.film_transparent = True
scene.render.bake_margin = 2
scene.render.bake_bias = 0.0
scene.cycles.use_denoising = False
scene.cycles.samples = 10
scene.cycles.sampling_pattern = 'TABULATED_SOBOL'
scene.cycles.light_sampling_threshold = 0.0
scene.cycles.use_adaptive_sampling = False
scene.cycles.use_light_tree = False
scene.cycles.blur_glossy = 0.0
scene.cycles.volume_bounces = 1
scene.cycles.pixel_filter_type = 'GAUSSIAN'
scene.cycles.sample_clamp_indirect = 0.0
scene.view_settings.view_transform = 'Standard'
bpy.context.view_layer.update()

